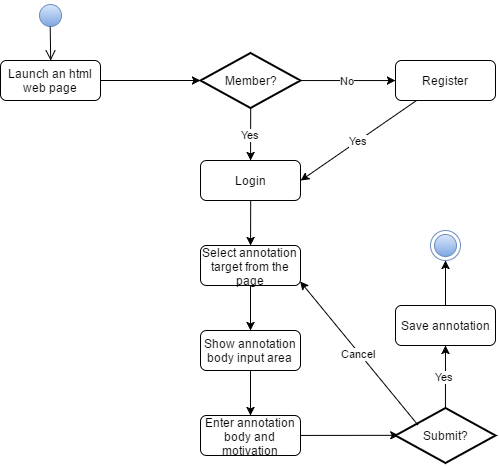

The diagram above was exported from draw.io. Its source (the exported page's mxGraphModel, read from the mxfile embedded in the PNG):
<mxGraphModel dx="986" dy="489" grid="1" gridSize="10" guides="1" tooltips="1" connect="1" arrows="1" fold="1" page="1" pageScale="1" pageWidth="826" pageHeight="1169" background="#ffffff" math="0" shadow="0">
  <root>
    <mxCell id="0" />
    <mxCell id="1" parent="0" />
    <mxCell id="2" value="" style="ellipse;html=1;shape=startState;fillColor=#dae8fc;strokeColor=#6c8ebf;gradientColor=#7ea6e0;" parent="1" vertex="1">
      <mxGeometry x="35" y="40" width="30" height="30" as="geometry" />
    </mxCell>
    <mxCell id="3" value="" style="elbow=horizontal;html=1;verticalAlign=bottom;endArrow=open;endSize=8;strokeColor=#000000;entryX=0.5;entryY=0;exitX=0.498;exitY=0.871;exitPerimeter=0;" parent="1" source="2" target="4" edge="1">
      <mxGeometry x="82" y="49" as="geometry">
        <mxPoint x="82" y="99" as="targetPoint" />
        <mxPoint x="50" y="80" as="sourcePoint" />
      </mxGeometry>
    </mxCell>
    <mxCell id="4" value="Launch an html web page" style="shape=ext;rounded=1;html=1;whiteSpace=wrap;" parent="1" vertex="1">
      <mxGeometry y="100" width="100" height="40" as="geometry" />
    </mxCell>
    <mxCell id="5" value="&lt;font style=&quot;font-size: 12px&quot;&gt;Member?&lt;/font&gt;" style="strokeWidth=2;html=1;shape=mxgraph.flowchart.decision;whiteSpace=wrap;fillColor=#ffffff;strokeColor=#000000;" parent="1" vertex="1">
      <mxGeometry x="200" y="92.5" width="100" height="55" as="geometry" />
    </mxCell>
    <mxCell id="17" value="" style="ellipse;html=1;shape=endState;fillColor=#dae8fc;strokeColor=#6c8ebf;gradientColor=#7ea6e0;" parent="1" vertex="1">
      <mxGeometry x="430" y="270" width="30" height="30" as="geometry" />
    </mxCell>
    <mxCell id="62" value="Yes" style="rounded=0;html=1;jettySize=auto;orthogonalLoop=1;entryX=1;entryY=0.5;" parent="1" source="64" target="85" edge="1">
      <mxGeometry relative="1" as="geometry">
        <mxPoint x="425.90055248618796" y="148" as="sourcePoint" />
        <mxPoint x="299.54945140455993" y="199" as="targetPoint" />
      </mxGeometry>
    </mxCell>
    <mxCell id="63" value="No" style="rounded=0;html=1;jettySize=auto;orthogonalLoop=1;exitX=1;exitY=0.5;exitPerimeter=0;entryX=0;entryY=0.5;" parent="1" source="5" target="64" edge="1">
      <mxGeometry relative="1" as="geometry">
        <mxPoint x="453.8368794326241" y="150" as="targetPoint" />
        <mxPoint x="466.7446808510638" y="241" as="sourcePoint" />
      </mxGeometry>
    </mxCell>
    <mxCell id="55" value="Select annotation target from the page" style="shape=ext;rounded=1;html=1;whiteSpace=wrap;" parent="1" vertex="1">
      <mxGeometry x="200" y="285" width="100" height="40" as="geometry" />
    </mxCell>
    <mxCell id="58" value="" style="endArrow=classic;html=1;strokeColor=#000000;" parent="1" source="4" target="5" edge="1">
      <mxGeometry x="149" y="255" width="100" height="100" as="geometry">
        <mxPoint x="149" y="277" as="sourcePoint" />
        <mxPoint x="390" y="267" as="targetPoint" />
      </mxGeometry>
    </mxCell>
    <mxCell id="61" value="Yes" style="endArrow=classic;html=1;exitX=0.5;exitY=1;exitPerimeter=0;" parent="1" source="5" target="85" edge="1">
      <mxGeometry width="50" height="50" relative="1" as="geometry">
        <mxPoint x="282.79999999999995" y="140" as="sourcePoint" />
        <mxPoint x="250" y="203.20000000000005" as="targetPoint" />
      </mxGeometry>
    </mxCell>
    <mxCell id="64" value="Register" style="rounded=1;whiteSpace=wrap;html=1;" parent="1" vertex="1">
      <mxGeometry x="395" y="100" width="100" height="40" as="geometry" />
    </mxCell>
    <mxCell id="67" value="" style="endArrow=classic;html=1;" parent="1" source="55" target="68" edge="1">
      <mxGeometry width="50" height="50" relative="1" as="geometry">
        <mxPoint x="230" y="490" as="sourcePoint" />
        <mxPoint x="270" y="450" as="targetPoint" />
      </mxGeometry>
    </mxCell>
    <mxCell id="68" value="Show annotation body input area" style="rounded=1;whiteSpace=wrap;html=1;" parent="1" vertex="1">
      <mxGeometry x="200" y="370" width="100" height="40" as="geometry" />
    </mxCell>
    <mxCell id="69" value="" style="endArrow=classic;html=1;" parent="1" source="68" target="70" edge="1">
      <mxGeometry x="405" y="430" width="50" height="50" as="geometry">
        <mxPoint x="405" y="430" as="sourcePoint" />
        <mxPoint x="430" y="480" as="targetPoint" />
      </mxGeometry>
    </mxCell>
    <mxCell id="72" value="" style="rounded=0;html=1;jettySize=auto;orthogonalLoop=1;entryX=0.035;entryY=0.5;entryPerimeter=0;" parent="1" source="70" target="82" edge="1">
      <mxGeometry relative="1" as="geometry">
        <mxPoint x="417" y="460" as="targetPoint" />
      </mxGeometry>
    </mxCell>
    <mxCell id="70" value="Enter annotation body and motivation" style="rounded=1;whiteSpace=wrap;html=1;" parent="1" vertex="1">
      <mxGeometry x="200" y="455" width="100" height="40" as="geometry" />
    </mxCell>
    <mxCell id="78" value="Yes" style="rounded=0;html=1;jettySize=auto;orthogonalLoop=1;exitX=0.5;exitY=0;exitPerimeter=0;" parent="1" source="82" target="79" edge="1">
      <mxGeometry relative="1" as="geometry">
        <mxPoint x="640" y="585" as="targetPoint" />
        <mxPoint x="467" y="440" as="sourcePoint" />
      </mxGeometry>
    </mxCell>
    <mxCell id="81" style="rounded=0;html=1;jettySize=auto;orthogonalLoop=1;" parent="1" source="79" target="17" edge="1">
      <mxGeometry relative="1" as="geometry" />
    </mxCell>
    <mxCell id="79" value="Save annotation" style="rounded=1;whiteSpace=wrap;html=1;" parent="1" vertex="1">
      <mxGeometry x="395.00000000000006" y="345" width="100" height="40" as="geometry" />
    </mxCell>
    <mxCell id="82" value="&lt;font style=&quot;font-size: 12px&quot;&gt;Submit?&lt;/font&gt;" style="strokeWidth=2;html=1;shape=mxgraph.flowchart.decision;whiteSpace=wrap;fillColor=#FFFFFF" vertex="1" parent="1">
      <mxGeometry x="395" y="447.5" width="100" height="55" as="geometry" />
    </mxCell>
    <mxCell id="83" value="Cancel" style="rounded=0;html=1;jettySize=auto;orthogonalLoop=1;entryX=0.995;entryY=0.9;entryPerimeter=0;exitX=0.225;exitY=0.302;exitPerimeter=0;" edge="1" parent="1" source="82" target="55">
      <mxGeometry x="310" y="470" as="geometry">
        <mxPoint x="310" y="470" as="sourcePoint" />
        <mxPoint x="427" y="470" as="targetPoint" />
      </mxGeometry>
    </mxCell>
    <mxCell id="86" style="edgeStyle=none;rounded=0;html=1;exitX=0.5;exitY=1;jettySize=auto;orthogonalLoop=1;" edge="1" parent="1" source="85" target="55">
      <mxGeometry relative="1" as="geometry" />
    </mxCell>
    <mxCell id="85" value="Login" style="shape=ext;rounded=1;html=1;whiteSpace=wrap;" vertex="1" parent="1">
      <mxGeometry x="200" y="200" width="100" height="40" as="geometry" />
    </mxCell>
  </root>
</mxGraphModel>